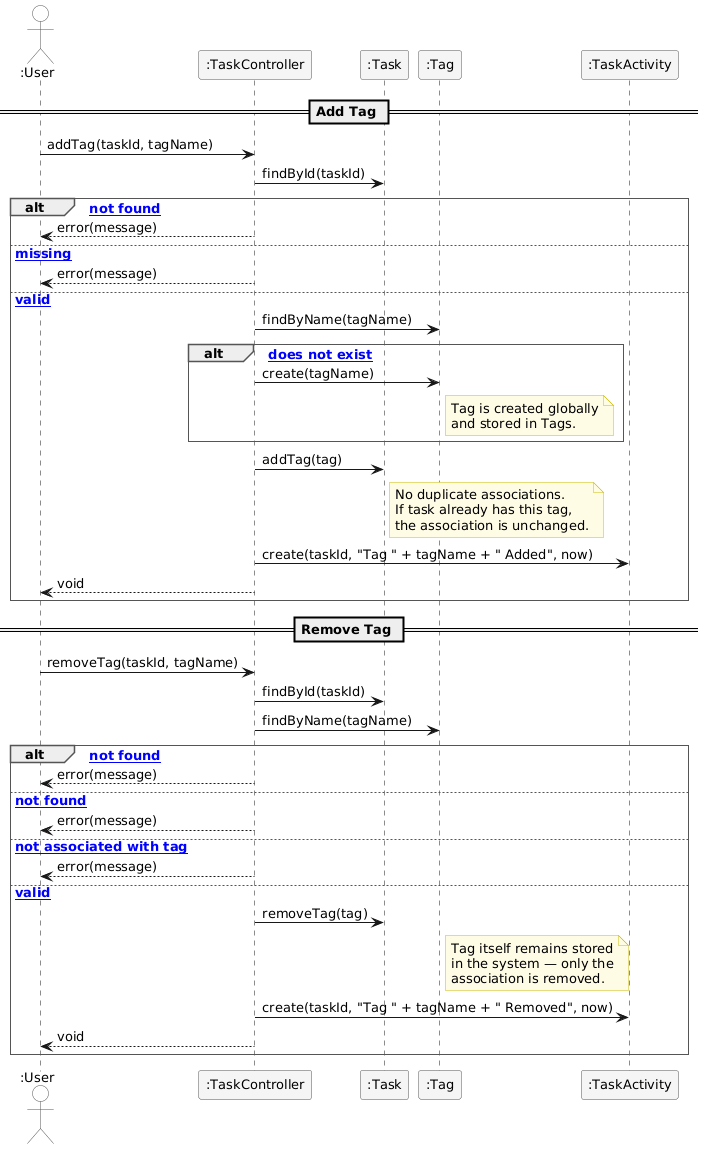

The diagram above was rendered by PlantUML. Its source (embedded in the PNG):
@startuml
skinparam sequenceArrowThickness 1
skinparam responseMessageBelowArrow false
skinparam sequenceParticipantBorderColor #555555
skinparam sequenceParticipantBackgroundColor #F5F5F5
skinparam sequenceActorBorderColor #555555
skinparam sequenceActorBackgroundColor White
skinparam sequenceGroupBorderThickness 1
skinparam sequenceGroupBorderColor #555555
skinparam sequenceGroupBodyBackgroundColor White
skinparam sequenceGroupFontStyle bold
skinparam shadowing false
skinparam defaultFontName Arial
skinparam defaultFontSize 13
skinparam noteBackgroundColor #FFFCE6
skinparam noteBorderColor #CCBB00

actor ":User" as User
participant ":TaskController" as TC
participant ":Task" as T
participant ":Tag" as TAG
participant ":TaskActivity" as ACT

== Add Tag ==

User -> TC : addTag(taskId, tagName)

TC -> T : findById(taskId)

alt [task not found]
    TC --> User : error(message)
else [tagName missing]
    TC --> User : error(message)
else [valid]
    TC -> TAG : findByName(tagName)
    alt [tag does not exist]
        TC -> TAG : create(tagName)
        note right of TAG
            Tag is created globally
            and stored in Tags.
        end note
    end
    TC -> T : addTag(tag)
    note right of T
        No duplicate associations.
        If task already has this tag,
        the association is unchanged.
    end note
    TC -> ACT : create(taskId, "Tag " + tagName + " Added", now)
    TC --> User : void
end

== Remove Tag ==

User -> TC : removeTag(taskId, tagName)

TC -> T : findById(taskId)
TC -> TAG : findByName(tagName)

alt [task not found]
    TC --> User : error(message)
else [tag not found]
    TC --> User : error(message)
else [task not associated with tag]
    TC --> User : error(message)
else [valid]
    TC -> T : removeTag(tag)
    note right of TAG
        Tag itself remains stored
        in the system — only the
        association is removed.
    end note
    TC -> ACT : create(taskId, "Tag " + tagName + " Removed", now)
    TC --> User : void
end
@enduml